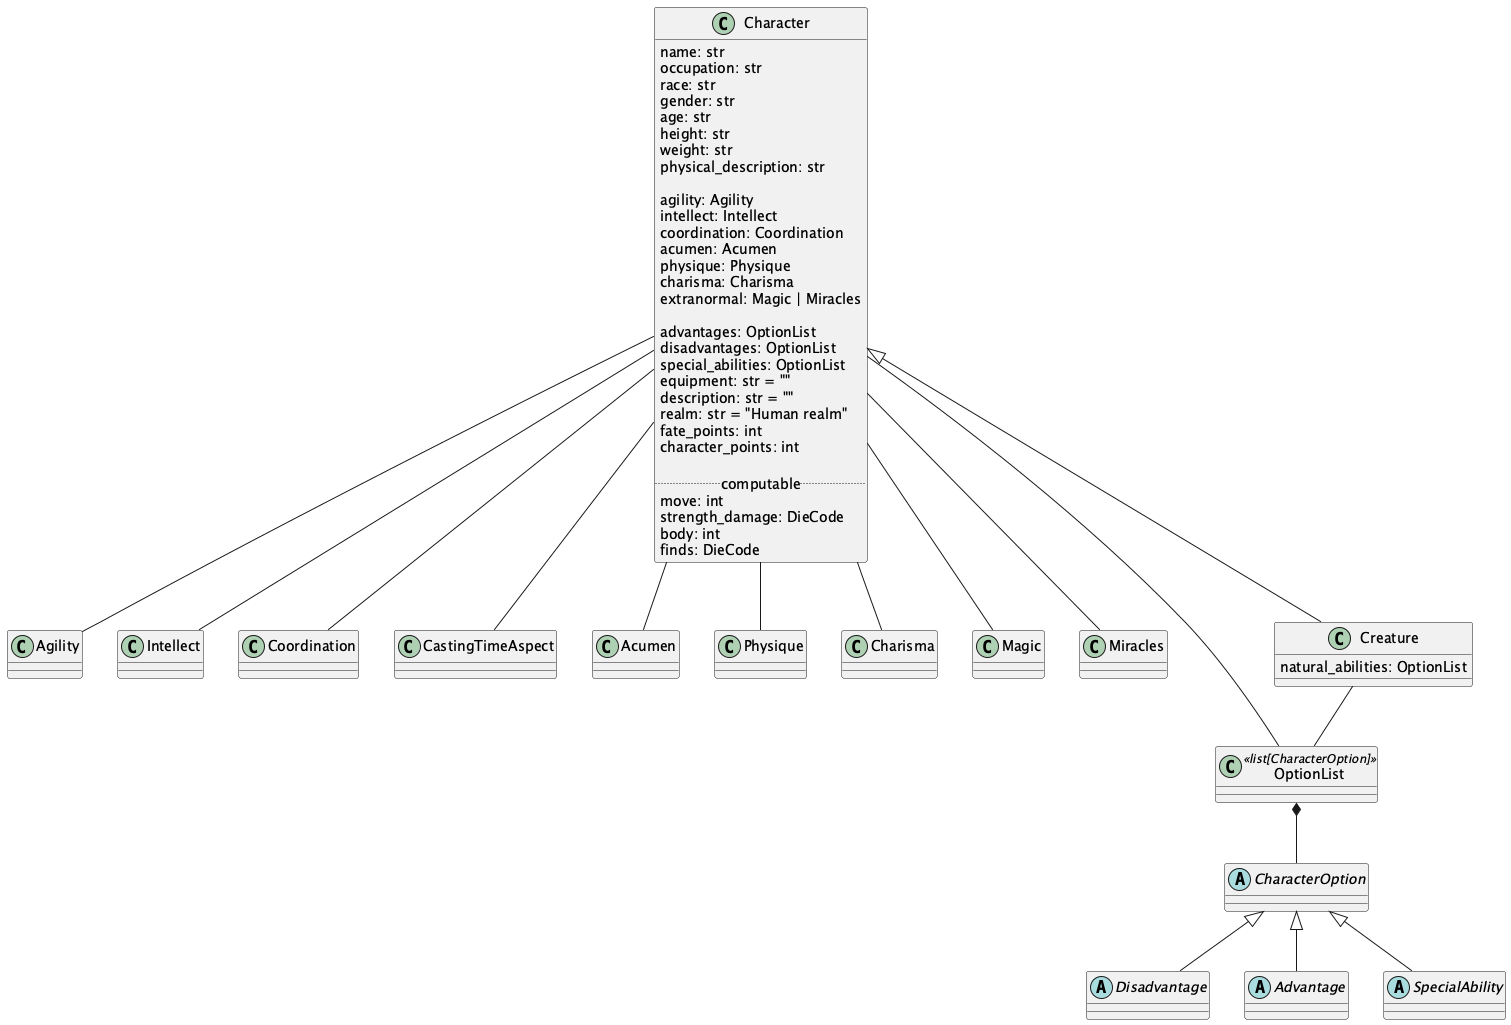

The diagram above was rendered by PlantUML. Its source (embedded in the PNG):
@startuml
    'https://plantuml.com/class-diagram

class Character {
    name: str
    occupation: str
    race: str
    gender: str
    age: str
    height: str
    weight: str
    physical_description: str

    agility: Agility
    intellect: Intellect
    coordination: Coordination
    acumen: Acumen
    physique: Physique
    charisma: Charisma
    extranormal: Magic | Miracles

    advantages: OptionList
    disadvantages: OptionList
    special_abilities: OptionList
    equipment: str = ""
    description: str = ""
    realm: str = "Human realm"
    fate_points: int
    character_points: int

    .. computable ..
    move: int
    strength_damage: DieCode
    body: int
    finds: DieCode
}

Character -- Agility
Character -- Intellect
Character -- Coordination
Character -- CastingTimeAspect
Character -- Acumen
Character -- Physique
Character -- Charisma
Character -- Magic
Character -- Miracles
Character -- OptionList

class OptionList <<list[CharacterOption]>>

abstract class CharacterOption
OptionList *-- CharacterOption

abstract class Disadvantage
CharacterOption <|-- Disadvantage
abstract class Advantage
CharacterOption <|-- Advantage
abstract class SpecialAbility
CharacterOption <|-- SpecialAbility

class Creature {
    natural_abilities: OptionList
}
Character <|-- Creature
Creature -- OptionList

@enduml